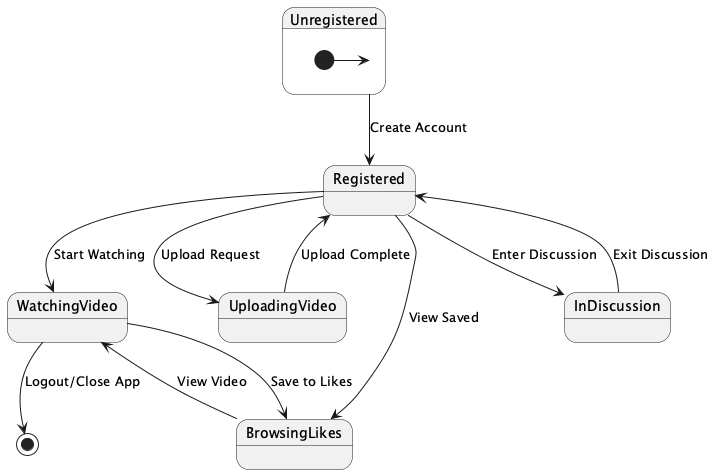

The diagram above was rendered by PlantUML. Its source (embedded in the PNG):
@startuml
state Unregistered {
  [*] -> Unregistered
}
state Registered
state WatchingVideo
state UploadingVideo
state BrowsingLikes
state InDiscussion

Unregistered --> Registered : Create Account

Registered --> WatchingVideo : Start Watching
Registered --> UploadingVideo : Upload Request
Registered --> BrowsingLikes : View Saved
Registered --> InDiscussion : Enter Discussion

WatchingVideo --> BrowsingLikes : Save to Likes

BrowsingLikes --> WatchingVideo : View Video

UploadingVideo --> Registered : Upload Complete

InDiscussion --> Registered : Exit Discussion

WatchingVideo --> [*] : Logout/Close App
@enduml